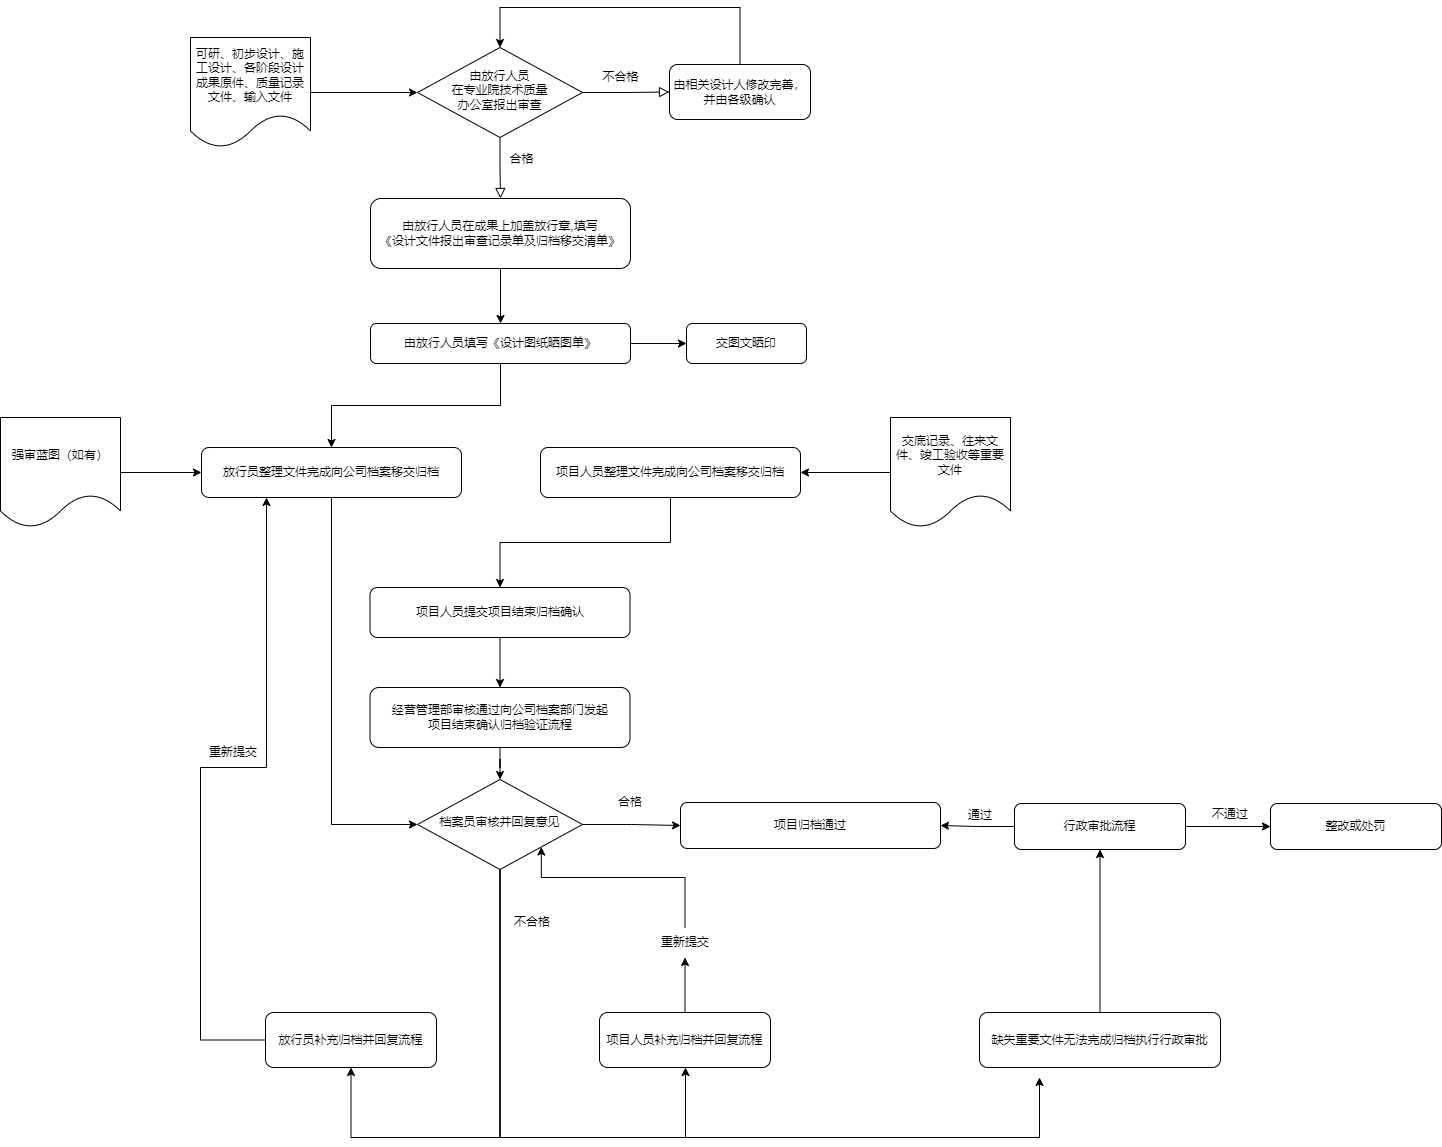

The diagram above was exported from draw.io. Its source (the exported page's mxGraphModel, read from the mxfile embedded in the PNG):
<mxGraphModel dx="2504" dy="785" grid="1" gridSize="10" guides="1" tooltips="1" connect="1" arrows="1" fold="1" page="1" pageScale="1" pageWidth="827" pageHeight="1169" math="0" shadow="0">
  <root>
    <mxCell id="WIyWlLk6GJQsqaUBKTNV-0" />
    <mxCell id="WIyWlLk6GJQsqaUBKTNV-1" parent="WIyWlLk6GJQsqaUBKTNV-0" />
    <mxCell id="WIyWlLk6GJQsqaUBKTNV-4" value="合格" style="rounded=0;html=1;jettySize=auto;orthogonalLoop=1;fontSize=11;endArrow=block;endFill=0;endSize=8;strokeWidth=1;shadow=0;labelBackgroundColor=none;edgeStyle=orthogonalEdgeStyle;entryX=0.5;entryY=0;entryDx=0;entryDy=0;" parent="WIyWlLk6GJQsqaUBKTNV-1" source="WIyWlLk6GJQsqaUBKTNV-6" target="WIyWlLk6GJQsqaUBKTNV-12" edge="1">
      <mxGeometry x="-0.322" y="21" relative="1" as="geometry">
        <mxPoint as="offset" />
      </mxGeometry>
    </mxCell>
    <mxCell id="WIyWlLk6GJQsqaUBKTNV-5" value="不合格" style="edgeStyle=orthogonalEdgeStyle;rounded=0;html=1;jettySize=auto;orthogonalLoop=1;fontSize=11;endArrow=block;endFill=0;endSize=8;strokeWidth=1;shadow=0;labelBackgroundColor=none;" parent="WIyWlLk6GJQsqaUBKTNV-1" source="WIyWlLk6GJQsqaUBKTNV-6" target="WIyWlLk6GJQsqaUBKTNV-7" edge="1">
      <mxGeometry x="-0.1309" y="15" relative="1" as="geometry">
        <mxPoint as="offset" />
      </mxGeometry>
    </mxCell>
    <mxCell id="WIyWlLk6GJQsqaUBKTNV-6" value="由放行人员&lt;br&gt;在专业院技术质量&lt;br&gt;办公室报出审查" style="rhombus;whiteSpace=wrap;html=1;shadow=0;fontFamily=Helvetica;fontSize=12;align=center;strokeWidth=1;spacing=6;spacingTop=-4;" parent="WIyWlLk6GJQsqaUBKTNV-1" vertex="1">
      <mxGeometry x="257" y="240" width="165" height="90" as="geometry" />
    </mxCell>
    <mxCell id="Fq03Y5RYxHQvjmSpLAuX-14" style="edgeStyle=orthogonalEdgeStyle;rounded=0;orthogonalLoop=1;jettySize=auto;html=1;entryX=0.5;entryY=0;entryDx=0;entryDy=0;" edge="1" parent="WIyWlLk6GJQsqaUBKTNV-1" source="WIyWlLk6GJQsqaUBKTNV-7" target="WIyWlLk6GJQsqaUBKTNV-6">
      <mxGeometry relative="1" as="geometry">
        <Array as="points">
          <mxPoint x="580" y="200" />
          <mxPoint x="340" y="200" />
        </Array>
      </mxGeometry>
    </mxCell>
    <mxCell id="WIyWlLk6GJQsqaUBKTNV-7" value="由相关设计人修改完善，并由各级确认" style="rounded=1;whiteSpace=wrap;html=1;fontSize=12;glass=0;strokeWidth=1;shadow=0;" parent="WIyWlLk6GJQsqaUBKTNV-1" vertex="1">
      <mxGeometry x="509" y="257" width="141" height="55" as="geometry" />
    </mxCell>
    <mxCell id="Fq03Y5RYxHQvjmSpLAuX-3" style="edgeStyle=orthogonalEdgeStyle;rounded=0;orthogonalLoop=1;jettySize=auto;html=1;entryX=0.5;entryY=0;entryDx=0;entryDy=0;exitX=0.5;exitY=1;exitDx=0;exitDy=0;" edge="1" parent="WIyWlLk6GJQsqaUBKTNV-1" source="WIyWlLk6GJQsqaUBKTNV-12" target="MomlRcWtu3agXeXAJ8-M-4">
      <mxGeometry relative="1" as="geometry">
        <mxPoint x="340" y="510" as="sourcePoint" />
      </mxGeometry>
    </mxCell>
    <mxCell id="WIyWlLk6GJQsqaUBKTNV-12" value="由放行人员在成果上加盖放行章,填写&lt;br&gt;《设计文件报出审查记录单及归档移交清单》" style="rounded=1;whiteSpace=wrap;html=1;fontSize=12;glass=0;strokeWidth=1;shadow=0;" parent="WIyWlLk6GJQsqaUBKTNV-1" vertex="1">
      <mxGeometry x="210" y="391" width="260" height="70" as="geometry" />
    </mxCell>
    <mxCell id="Fq03Y5RYxHQvjmSpLAuX-6" style="edgeStyle=orthogonalEdgeStyle;rounded=0;orthogonalLoop=1;jettySize=auto;html=1;entryX=0.5;entryY=0;entryDx=0;entryDy=0;" edge="1" parent="WIyWlLk6GJQsqaUBKTNV-1" source="MomlRcWtu3agXeXAJ8-M-4" target="MomlRcWtu3agXeXAJ8-M-9">
      <mxGeometry relative="1" as="geometry" />
    </mxCell>
    <mxCell id="Fq03Y5RYxHQvjmSpLAuX-12" style="edgeStyle=orthogonalEdgeStyle;rounded=0;orthogonalLoop=1;jettySize=auto;html=1;entryX=0;entryY=0.5;entryDx=0;entryDy=0;" edge="1" parent="WIyWlLk6GJQsqaUBKTNV-1" source="MomlRcWtu3agXeXAJ8-M-4" target="MomlRcWtu3agXeXAJ8-M-8">
      <mxGeometry relative="1" as="geometry" />
    </mxCell>
    <mxCell id="MomlRcWtu3agXeXAJ8-M-4" value="由放行人员填写《设计图纸晒图单》&lt;span style=&quot;color: rgba(0, 0, 0, 0); font-family: monospace; font-size: 0px; text-align: start;&quot;&gt;%3CmxGraphModel%3E%3Croot%3E%3CmxCell%20id%3D%220%22%2F%3E%3CmxCell%20id%3D%221%22%20parent%3D%220%22%2F%3E%3CmxCell%20id%3D%222%22%20value%3D%22%22%20style%3D%22rounded%3D0%3Bhtml%3D1%3BjettySize%3Dauto%3BorthogonalLoop%3D1%3BfontSize%3D11%3BendArrow%3Dblock%3BendFill%3D0%3BendSize%3D8%3BstrokeWidth%3D1%3Bshadow%3D0%3BlabelBackgroundColor%3Dnone%3BedgeStyle%3DorthogonalEdgeStyle%3BentryX%3D0.5%3BentryY%3D0%3BentryDx%3D0%3BentryDy%3D0%3BexitX%3D0.5%3BexitY%3D1%3BexitDx%3D0%3BexitDy%3D0%3B%22%20edge%3D%221%22%20parent%3D%221%22%3E%3CmxGeometry%20relative%3D%221%22%20as%3D%22geometry%22%3E%3CmxPoint%20x%3D%22380%22%20y%3D%22458%22%20as%3D%22sourcePoint%22%2F%3E%3CmxPoint%20x%3D%22300%22%20y%3D%22610%22%20as%3D%22targetPoint%22%2F%3E%3C%2FmxGeometry%3E%3C%2FmxCell%3E%3C%2Froot%3E%3C%2FmxGraphModel%3E&lt;/span&gt;" style="rounded=1;whiteSpace=wrap;html=1;fontSize=12;glass=0;strokeWidth=1;shadow=0;" parent="WIyWlLk6GJQsqaUBKTNV-1" vertex="1">
      <mxGeometry x="210" y="516" width="260" height="40" as="geometry" />
    </mxCell>
    <mxCell id="MomlRcWtu3agXeXAJ8-M-8" value="交图文晒印" style="rounded=1;whiteSpace=wrap;html=1;fontSize=12;glass=0;strokeWidth=1;shadow=0;" parent="WIyWlLk6GJQsqaUBKTNV-1" vertex="1">
      <mxGeometry x="526" y="516" width="120" height="40" as="geometry" />
    </mxCell>
    <mxCell id="Fq03Y5RYxHQvjmSpLAuX-11" style="edgeStyle=orthogonalEdgeStyle;rounded=0;orthogonalLoop=1;jettySize=auto;html=1;entryX=0;entryY=0.5;entryDx=0;entryDy=0;" edge="1" parent="WIyWlLk6GJQsqaUBKTNV-1" source="MomlRcWtu3agXeXAJ8-M-9" target="MomlRcWtu3agXeXAJ8-M-47">
      <mxGeometry relative="1" as="geometry" />
    </mxCell>
    <mxCell id="MomlRcWtu3agXeXAJ8-M-9" value="放行员整理文件完成向公司档案移交归档" style="rounded=1;whiteSpace=wrap;html=1;fontSize=12;glass=0;strokeWidth=1;shadow=0;" parent="WIyWlLk6GJQsqaUBKTNV-1" vertex="1">
      <mxGeometry x="41" y="640" width="260" height="50" as="geometry" />
    </mxCell>
    <mxCell id="Fq03Y5RYxHQvjmSpLAuX-4" style="edgeStyle=orthogonalEdgeStyle;rounded=0;orthogonalLoop=1;jettySize=auto;html=1;entryX=0.5;entryY=0;entryDx=0;entryDy=0;" edge="1" parent="WIyWlLk6GJQsqaUBKTNV-1" source="MomlRcWtu3agXeXAJ8-M-11" target="MomlRcWtu3agXeXAJ8-M-38">
      <mxGeometry relative="1" as="geometry" />
    </mxCell>
    <mxCell id="MomlRcWtu3agXeXAJ8-M-11" value="项目人员提交项目结束归档确认" style="rounded=1;whiteSpace=wrap;html=1;fontSize=12;glass=0;strokeWidth=1;shadow=0;" parent="WIyWlLk6GJQsqaUBKTNV-1" vertex="1">
      <mxGeometry x="209.5" y="780" width="260" height="50" as="geometry" />
    </mxCell>
    <mxCell id="Fq03Y5RYxHQvjmSpLAuX-9" style="edgeStyle=orthogonalEdgeStyle;rounded=0;orthogonalLoop=1;jettySize=auto;html=1;entryX=1;entryY=0.5;entryDx=0;entryDy=0;" edge="1" parent="WIyWlLk6GJQsqaUBKTNV-1" source="MomlRcWtu3agXeXAJ8-M-12" target="MomlRcWtu3agXeXAJ8-M-16">
      <mxGeometry relative="1" as="geometry" />
    </mxCell>
    <mxCell id="MomlRcWtu3agXeXAJ8-M-12" value="交底记录、往来文件、竣工验收等重要文件" style="shape=document;whiteSpace=wrap;html=1;boundedLbl=1;" parent="WIyWlLk6GJQsqaUBKTNV-1" vertex="1">
      <mxGeometry x="730" y="610" width="120" height="110" as="geometry" />
    </mxCell>
    <mxCell id="Fq03Y5RYxHQvjmSpLAuX-5" style="edgeStyle=orthogonalEdgeStyle;rounded=0;orthogonalLoop=1;jettySize=auto;html=1;entryX=0.5;entryY=0;entryDx=0;entryDy=0;" edge="1" parent="WIyWlLk6GJQsqaUBKTNV-1" source="MomlRcWtu3agXeXAJ8-M-16" target="MomlRcWtu3agXeXAJ8-M-11">
      <mxGeometry relative="1" as="geometry" />
    </mxCell>
    <mxCell id="MomlRcWtu3agXeXAJ8-M-16" value="项目人员整理文件完成向公司档案移交归档" style="rounded=1;whiteSpace=wrap;html=1;" parent="WIyWlLk6GJQsqaUBKTNV-1" vertex="1">
      <mxGeometry x="380" y="640" width="260" height="50" as="geometry" />
    </mxCell>
    <mxCell id="Fq03Y5RYxHQvjmSpLAuX-0" style="edgeStyle=orthogonalEdgeStyle;rounded=0;orthogonalLoop=1;jettySize=auto;html=1;entryX=0;entryY=0.5;entryDx=0;entryDy=0;" edge="1" parent="WIyWlLk6GJQsqaUBKTNV-1" source="MomlRcWtu3agXeXAJ8-M-17" target="WIyWlLk6GJQsqaUBKTNV-6">
      <mxGeometry relative="1" as="geometry">
        <mxPoint x="210" y="171.5" as="targetPoint" />
      </mxGeometry>
    </mxCell>
    <mxCell id="MomlRcWtu3agXeXAJ8-M-17" value="可研、初步设计、施工设计、各阶段设计成果原件、质量记录文件、输入文件" style="shape=document;whiteSpace=wrap;html=1;boundedLbl=1;" parent="WIyWlLk6GJQsqaUBKTNV-1" vertex="1">
      <mxGeometry x="30" y="230" width="120" height="110" as="geometry" />
    </mxCell>
    <mxCell id="Fq03Y5RYxHQvjmSpLAuX-8" style="edgeStyle=orthogonalEdgeStyle;rounded=0;orthogonalLoop=1;jettySize=auto;html=1;" edge="1" parent="WIyWlLk6GJQsqaUBKTNV-1" source="MomlRcWtu3agXeXAJ8-M-20" target="MomlRcWtu3agXeXAJ8-M-9">
      <mxGeometry relative="1" as="geometry" />
    </mxCell>
    <mxCell id="MomlRcWtu3agXeXAJ8-M-20" value="强审蓝图（如有）" style="shape=document;whiteSpace=wrap;html=1;boundedLbl=1;" parent="WIyWlLk6GJQsqaUBKTNV-1" vertex="1">
      <mxGeometry x="-160" y="610" width="120" height="110" as="geometry" />
    </mxCell>
    <mxCell id="MomlRcWtu3agXeXAJ8-M-65" style="edgeStyle=orthogonalEdgeStyle;rounded=0;orthogonalLoop=1;jettySize=auto;html=1;entryX=0.5;entryY=0;entryDx=0;entryDy=0;" parent="WIyWlLk6GJQsqaUBKTNV-1" source="MomlRcWtu3agXeXAJ8-M-38" target="MomlRcWtu3agXeXAJ8-M-47" edge="1">
      <mxGeometry relative="1" as="geometry" />
    </mxCell>
    <mxCell id="MomlRcWtu3agXeXAJ8-M-38" value="经营管理部审核通过向公司档案部门发起&lt;br&gt;项目结束确认归档验证流程" style="rounded=1;whiteSpace=wrap;html=1;fontSize=12;glass=0;strokeWidth=1;shadow=0;" parent="WIyWlLk6GJQsqaUBKTNV-1" vertex="1">
      <mxGeometry x="209.5" y="880" width="260" height="60" as="geometry" />
    </mxCell>
    <mxCell id="Fq03Y5RYxHQvjmSpLAuX-16" style="edgeStyle=orthogonalEdgeStyle;rounded=0;orthogonalLoop=1;jettySize=auto;html=1;entryX=0;entryY=0.5;entryDx=0;entryDy=0;" edge="1" parent="WIyWlLk6GJQsqaUBKTNV-1" source="MomlRcWtu3agXeXAJ8-M-47" target="MomlRcWtu3agXeXAJ8-M-49">
      <mxGeometry relative="1" as="geometry" />
    </mxCell>
    <mxCell id="Fq03Y5RYxHQvjmSpLAuX-29" style="edgeStyle=orthogonalEdgeStyle;rounded=0;orthogonalLoop=1;jettySize=auto;html=1;" edge="1" parent="WIyWlLk6GJQsqaUBKTNV-1" source="MomlRcWtu3agXeXAJ8-M-47" target="MomlRcWtu3agXeXAJ8-M-48">
      <mxGeometry relative="1" as="geometry">
        <Array as="points">
          <mxPoint x="340" y="1330" />
          <mxPoint x="525" y="1330" />
        </Array>
      </mxGeometry>
    </mxCell>
    <mxCell id="Fq03Y5RYxHQvjmSpLAuX-30" style="edgeStyle=orthogonalEdgeStyle;rounded=0;orthogonalLoop=1;jettySize=auto;html=1;" edge="1" parent="WIyWlLk6GJQsqaUBKTNV-1" source="MomlRcWtu3agXeXAJ8-M-47">
      <mxGeometry relative="1" as="geometry">
        <mxPoint x="879" y="1270" as="targetPoint" />
        <Array as="points">
          <mxPoint x="340" y="1330" />
          <mxPoint x="879" y="1330" />
        </Array>
      </mxGeometry>
    </mxCell>
    <mxCell id="Fq03Y5RYxHQvjmSpLAuX-37" style="edgeStyle=orthogonalEdgeStyle;rounded=0;orthogonalLoop=1;jettySize=auto;html=1;entryX=0.5;entryY=1;entryDx=0;entryDy=0;" edge="1" parent="WIyWlLk6GJQsqaUBKTNV-1" source="MomlRcWtu3agXeXAJ8-M-47" target="Fq03Y5RYxHQvjmSpLAuX-17">
      <mxGeometry relative="1" as="geometry">
        <Array as="points">
          <mxPoint x="340" y="1330" />
          <mxPoint x="191" y="1330" />
        </Array>
      </mxGeometry>
    </mxCell>
    <mxCell id="MomlRcWtu3agXeXAJ8-M-47" value="档案员审核并回复意见" style="rhombus;whiteSpace=wrap;html=1;shadow=0;fontFamily=Helvetica;fontSize=12;align=center;strokeWidth=1;spacing=6;spacingTop=-4;" parent="WIyWlLk6GJQsqaUBKTNV-1" vertex="1">
      <mxGeometry x="257" y="972" width="165" height="90" as="geometry" />
    </mxCell>
    <mxCell id="Fq03Y5RYxHQvjmSpLAuX-38" style="edgeStyle=orthogonalEdgeStyle;rounded=0;orthogonalLoop=1;jettySize=auto;html=1;entryX=0.5;entryY=1;entryDx=0;entryDy=0;" edge="1" parent="WIyWlLk6GJQsqaUBKTNV-1" source="MomlRcWtu3agXeXAJ8-M-48" target="MomlRcWtu3agXeXAJ8-M-58">
      <mxGeometry relative="1" as="geometry" />
    </mxCell>
    <mxCell id="MomlRcWtu3agXeXAJ8-M-48" value="项目人员补充归档并回复流程" style="rounded=1;whiteSpace=wrap;html=1;fontSize=12;glass=0;strokeWidth=1;shadow=0;" parent="WIyWlLk6GJQsqaUBKTNV-1" vertex="1">
      <mxGeometry x="439" y="1205" width="171" height="55" as="geometry" />
    </mxCell>
    <mxCell id="MomlRcWtu3agXeXAJ8-M-49" value="项目归档通过" style="rounded=1;whiteSpace=wrap;html=1;fontSize=12;glass=0;strokeWidth=1;shadow=0;" parent="WIyWlLk6GJQsqaUBKTNV-1" vertex="1">
      <mxGeometry x="520" y="995" width="260" height="46" as="geometry" />
    </mxCell>
    <mxCell id="Fq03Y5RYxHQvjmSpLAuX-33" style="edgeStyle=orthogonalEdgeStyle;rounded=0;orthogonalLoop=1;jettySize=auto;html=1;entryX=1;entryY=1;entryDx=0;entryDy=0;exitX=0.5;exitY=0;exitDx=0;exitDy=0;" edge="1" parent="WIyWlLk6GJQsqaUBKTNV-1" source="MomlRcWtu3agXeXAJ8-M-58" target="MomlRcWtu3agXeXAJ8-M-47">
      <mxGeometry relative="1" as="geometry">
        <Array as="points">
          <mxPoint x="525" y="1070" />
          <mxPoint x="381" y="1070" />
        </Array>
      </mxGeometry>
    </mxCell>
    <mxCell id="MomlRcWtu3agXeXAJ8-M-58" value="重新提交" style="text;html=1;strokeColor=none;fillColor=none;align=center;verticalAlign=middle;whiteSpace=wrap;rounded=0;" parent="WIyWlLk6GJQsqaUBKTNV-1" vertex="1">
      <mxGeometry x="494.5" y="1120" width="60" height="30" as="geometry" />
    </mxCell>
    <mxCell id="Fq03Y5RYxHQvjmSpLAuX-28" style="edgeStyle=orthogonalEdgeStyle;rounded=0;orthogonalLoop=1;jettySize=auto;html=1;" edge="1" parent="WIyWlLk6GJQsqaUBKTNV-1" source="MomlRcWtu3agXeXAJ8-M-60" target="Yo7wedeZXsJSIZelugxn-2">
      <mxGeometry relative="1" as="geometry" />
    </mxCell>
    <mxCell id="MomlRcWtu3agXeXAJ8-M-60" value="缺失重要文件无法完成归档执行行政审批" style="rounded=1;whiteSpace=wrap;html=1;fontSize=12;glass=0;strokeWidth=1;shadow=0;" parent="WIyWlLk6GJQsqaUBKTNV-1" vertex="1">
      <mxGeometry x="819" y="1205" width="241" height="55" as="geometry" />
    </mxCell>
    <mxCell id="Yo7wedeZXsJSIZelugxn-4" style="edgeStyle=orthogonalEdgeStyle;rounded=0;orthogonalLoop=1;jettySize=auto;html=1;entryX=1;entryY=0.5;entryDx=0;entryDy=0;" parent="WIyWlLk6GJQsqaUBKTNV-1" source="Yo7wedeZXsJSIZelugxn-2" target="MomlRcWtu3agXeXAJ8-M-49" edge="1">
      <mxGeometry relative="1" as="geometry" />
    </mxCell>
    <mxCell id="Yo7wedeZXsJSIZelugxn-7" style="edgeStyle=orthogonalEdgeStyle;rounded=0;orthogonalLoop=1;jettySize=auto;html=1;entryX=0;entryY=0.5;entryDx=0;entryDy=0;" parent="WIyWlLk6GJQsqaUBKTNV-1" source="Yo7wedeZXsJSIZelugxn-2" target="Yo7wedeZXsJSIZelugxn-6" edge="1">
      <mxGeometry relative="1" as="geometry" />
    </mxCell>
    <mxCell id="Yo7wedeZXsJSIZelugxn-2" value="行政审批流程" style="rounded=1;whiteSpace=wrap;html=1;fontSize=12;glass=0;strokeWidth=1;shadow=0;" parent="WIyWlLk6GJQsqaUBKTNV-1" vertex="1">
      <mxGeometry x="854" y="996" width="171" height="46" as="geometry" />
    </mxCell>
    <mxCell id="Yo7wedeZXsJSIZelugxn-5" value="通过" style="text;html=1;strokeColor=none;fillColor=none;align=center;verticalAlign=middle;whiteSpace=wrap;rounded=0;" parent="WIyWlLk6GJQsqaUBKTNV-1" vertex="1">
      <mxGeometry x="790" y="993" width="60" height="30" as="geometry" />
    </mxCell>
    <mxCell id="Yo7wedeZXsJSIZelugxn-6" value="整改或处罚" style="rounded=1;whiteSpace=wrap;html=1;fontSize=12;glass=0;strokeWidth=1;shadow=0;" parent="WIyWlLk6GJQsqaUBKTNV-1" vertex="1">
      <mxGeometry x="1110" y="996" width="171" height="46" as="geometry" />
    </mxCell>
    <mxCell id="Yo7wedeZXsJSIZelugxn-8" value="不通过" style="text;html=1;strokeColor=none;fillColor=none;align=center;verticalAlign=middle;whiteSpace=wrap;rounded=0;" parent="WIyWlLk6GJQsqaUBKTNV-1" vertex="1">
      <mxGeometry x="1040" y="992" width="60" height="30" as="geometry" />
    </mxCell>
    <mxCell id="Fq03Y5RYxHQvjmSpLAuX-18" style="edgeStyle=orthogonalEdgeStyle;rounded=0;orthogonalLoop=1;jettySize=auto;html=1;entryX=0.25;entryY=1;entryDx=0;entryDy=0;" edge="1" parent="WIyWlLk6GJQsqaUBKTNV-1" source="Fq03Y5RYxHQvjmSpLAuX-17" target="MomlRcWtu3agXeXAJ8-M-9">
      <mxGeometry relative="1" as="geometry">
        <Array as="points">
          <mxPoint x="40" y="1233" />
          <mxPoint x="40" y="960" />
          <mxPoint x="106" y="960" />
        </Array>
      </mxGeometry>
    </mxCell>
    <mxCell id="Fq03Y5RYxHQvjmSpLAuX-17" value="放行员补充归档并回复流程" style="rounded=1;whiteSpace=wrap;html=1;fontSize=12;glass=0;strokeWidth=1;shadow=0;" vertex="1" parent="WIyWlLk6GJQsqaUBKTNV-1">
      <mxGeometry x="105" y="1205" width="171" height="55" as="geometry" />
    </mxCell>
    <mxCell id="Fq03Y5RYxHQvjmSpLAuX-19" value="重新提交" style="text;html=1;strokeColor=none;fillColor=none;align=center;verticalAlign=middle;whiteSpace=wrap;rounded=0;" vertex="1" parent="WIyWlLk6GJQsqaUBKTNV-1">
      <mxGeometry x="41" y="930" width="64" height="30" as="geometry" />
    </mxCell>
    <mxCell id="Fq03Y5RYxHQvjmSpLAuX-31" value="不合格" style="text;html=1;strokeColor=none;fillColor=none;align=center;verticalAlign=middle;whiteSpace=wrap;rounded=0;" vertex="1" parent="WIyWlLk6GJQsqaUBKTNV-1">
      <mxGeometry x="340" y="1100" width="64" height="30" as="geometry" />
    </mxCell>
    <mxCell id="Fq03Y5RYxHQvjmSpLAuX-32" value="合格" style="text;html=1;strokeColor=none;fillColor=none;align=center;verticalAlign=middle;whiteSpace=wrap;rounded=0;" vertex="1" parent="WIyWlLk6GJQsqaUBKTNV-1">
      <mxGeometry x="420" y="980" width="100" height="30" as="geometry" />
    </mxCell>
  </root>
</mxGraphModel>